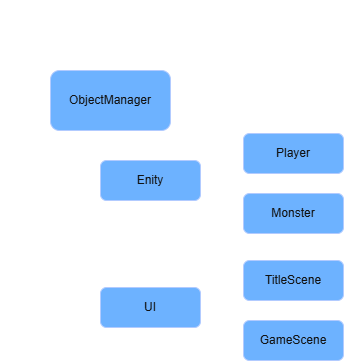

The diagram above was exported from draw.io. Its source (the exported page's mxGraphModel, read from the mxfile embedded in the PNG):
<mxGraphModel dx="1414" dy="841" grid="1" gridSize="10" guides="1" tooltips="1" connect="1" arrows="1" fold="1" page="1" pageScale="1" pageWidth="1169" pageHeight="827" background="#CCCCCC" math="0" shadow="0">
  <root>
    <mxCell id="NpM_7I1ykstTBoXvDI0e-0" />
    <mxCell id="NpM_7I1ykstTBoXvDI0e-1" parent="NpM_7I1ykstTBoXvDI0e-0" />
    <mxCell id="NpM_7I1ykstTBoXvDI0e-2" edge="1" parent="NpM_7I1ykstTBoXvDI0e-1" source="NpM_7I1ykstTBoXvDI0e-4" style="edgeStyle=orthogonalEdgeStyle;rounded=0;orthogonalLoop=1;jettySize=auto;html=1;entryX=0;entryY=0.5;entryDx=0;entryDy=0;exitX=0.25;exitY=1;exitDx=0;exitDy=0;" target="NpM_7I1ykstTBoXvDI0e-14" value="">
      <mxGeometry relative="1" as="geometry" />
    </mxCell>
    <mxCell id="NpM_7I1ykstTBoXvDI0e-3" edge="1" parent="NpM_7I1ykstTBoXvDI0e-1" source="NpM_7I1ykstTBoXvDI0e-4" style="edgeStyle=orthogonalEdgeStyle;rounded=0;orthogonalLoop=1;jettySize=auto;html=1;exitX=0.25;exitY=1;exitDx=0;exitDy=0;entryX=0;entryY=0.575;entryDx=0;entryDy=0;entryPerimeter=0;" target="NpM_7I1ykstTBoXvDI0e-19" value="">
      <mxGeometry relative="1" as="geometry" />
    </mxCell>
    <mxCell id="NpM_7I1ykstTBoXvDI0e-4" parent="NpM_7I1ykstTBoXvDI0e-1" style="rounded=1;whiteSpace=wrap;html=1;fillColor=#0050ef;fontColor=#ffffff;strokeColor=#001DBC;" value="ObjectManager" vertex="1">
      <mxGeometry height="60" width="120" x="60" y="80" as="geometry" />
    </mxCell>
    <mxCell id="NpM_7I1ykstTBoXvDI0e-12" edge="1" parent="NpM_7I1ykstTBoXvDI0e-1" source="NpM_7I1ykstTBoXvDI0e-14" style="edgeStyle=orthogonalEdgeStyle;rounded=0;orthogonalLoop=1;jettySize=auto;html=1;entryX=0;entryY=0.5;entryDx=0;entryDy=0;" target="NpM_7I1ykstTBoXvDI0e-15" value="">
      <mxGeometry relative="1" as="geometry" />
    </mxCell>
    <mxCell id="NpM_7I1ykstTBoXvDI0e-13" edge="1" parent="NpM_7I1ykstTBoXvDI0e-1" source="NpM_7I1ykstTBoXvDI0e-14" style="edgeStyle=orthogonalEdgeStyle;rounded=0;orthogonalLoop=1;jettySize=auto;html=1;" target="NpM_7I1ykstTBoXvDI0e-16" value="">
      <mxGeometry relative="1" as="geometry" />
    </mxCell>
    <mxCell id="NpM_7I1ykstTBoXvDI0e-14" parent="NpM_7I1ykstTBoXvDI0e-1" style="rounded=1;whiteSpace=wrap;html=1;fillColor=#0050ef;fontColor=#ffffff;strokeColor=#001DBC;" value="Enity" vertex="1">
      <mxGeometry height="40" width="100" x="110" y="170" as="geometry" />
    </mxCell>
    <mxCell id="NpM_7I1ykstTBoXvDI0e-15" parent="NpM_7I1ykstTBoXvDI0e-1" style="rounded=1;whiteSpace=wrap;html=1;fillColor=#0050ef;fontColor=#ffffff;strokeColor=#001DBC;" value="Player" vertex="1">
      <mxGeometry height="40" width="100" x="253" y="143" as="geometry" />
    </mxCell>
    <mxCell id="NpM_7I1ykstTBoXvDI0e-16" parent="NpM_7I1ykstTBoXvDI0e-1" style="rounded=1;whiteSpace=wrap;html=1;fillColor=#0050ef;fontColor=#ffffff;strokeColor=#001DBC;" value="Monster" vertex="1">
      <mxGeometry height="40" width="100" x="253" y="203" as="geometry" />
    </mxCell>
    <mxCell id="NpM_7I1ykstTBoXvDI0e-17" edge="1" parent="NpM_7I1ykstTBoXvDI0e-1" source="NpM_7I1ykstTBoXvDI0e-19" style="edgeStyle=orthogonalEdgeStyle;rounded=0;orthogonalLoop=1;jettySize=auto;html=1;entryX=0;entryY=0.5;entryDx=0;entryDy=0;" target="NpM_7I1ykstTBoXvDI0e-20" value="">
      <mxGeometry relative="1" as="geometry" />
    </mxCell>
    <mxCell id="NpM_7I1ykstTBoXvDI0e-18" edge="1" parent="NpM_7I1ykstTBoXvDI0e-1" source="NpM_7I1ykstTBoXvDI0e-19" style="edgeStyle=orthogonalEdgeStyle;rounded=0;orthogonalLoop=1;jettySize=auto;html=1;" target="NpM_7I1ykstTBoXvDI0e-21" value="">
      <mxGeometry relative="1" as="geometry" />
    </mxCell>
    <mxCell id="NpM_7I1ykstTBoXvDI0e-19" parent="NpM_7I1ykstTBoXvDI0e-1" style="rounded=1;whiteSpace=wrap;html=1;fillColor=#0050ef;fontColor=#ffffff;strokeColor=#001DBC;" value="UI" vertex="1">
      <mxGeometry height="40" width="100" x="110" y="297" as="geometry" />
    </mxCell>
    <mxCell id="NpM_7I1ykstTBoXvDI0e-20" parent="NpM_7I1ykstTBoXvDI0e-1" style="rounded=1;whiteSpace=wrap;html=1;fillColor=#0050ef;fontColor=#ffffff;strokeColor=#001DBC;" value="TitleScene" vertex="1">
      <mxGeometry height="40" width="100" x="253" y="270" as="geometry" />
    </mxCell>
    <mxCell id="NpM_7I1ykstTBoXvDI0e-21" parent="NpM_7I1ykstTBoXvDI0e-1" style="rounded=1;whiteSpace=wrap;html=1;fillColor=#0050ef;fontColor=#ffffff;strokeColor=#001DBC;" value="GameScene" vertex="1">
      <mxGeometry height="40" width="100" x="253" y="330" as="geometry" />
    </mxCell>
    <mxCell id="NpM_7I1ykstTBoXvDI0e-22" parent="NpM_7I1ykstTBoXvDI0e-1" style="text;html=1;whiteSpace=wrap;strokeColor=none;fillColor=none;align=center;verticalAlign=middle;rounded=0;" value="ObjectManager" vertex="1">
      <mxGeometry height="30" width="60" x="50" y="53" as="geometry" />
    </mxCell>
    <mxCell id="NpM_7I1ykstTBoXvDI0e-23" parent="NpM_7I1ykstTBoXvDI0e-1" style="text;html=1;whiteSpace=wrap;strokeColor=none;fillColor=none;align=center;verticalAlign=middle;rounded=0;" value="Scene 구조 개선 전" vertex="1">
      <mxGeometry height="30" width="117" x="10" y="10" as="geometry" />
    </mxCell>
  </root>
</mxGraphModel>